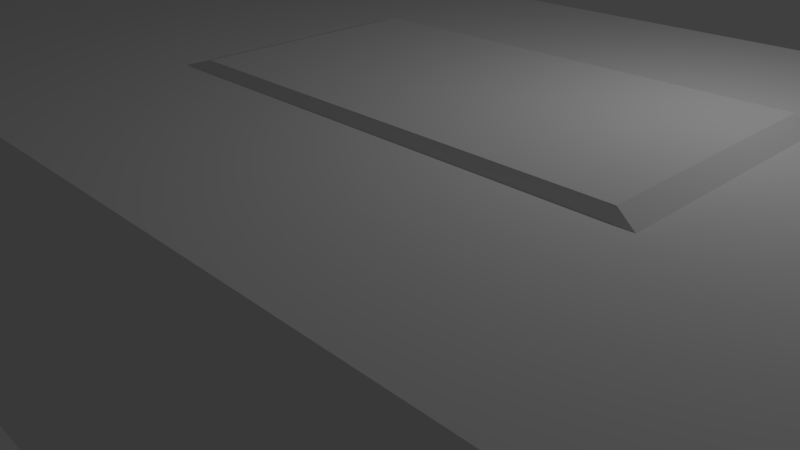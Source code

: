 # Source: testBoat1.blend  (saved by Blender 2.76.0; exported with 4.5.12 LTS)
import bpy
from mathutils import Matrix  # noqa: F401  (used for matrix-valued properties, if any)

bpy.ops.wm.read_factory_settings(use_empty=True)
scene = bpy.context.scene
scene.name = 'Scene'

# ---- collections
col_collection_1 = bpy.data.collections.new('Collection 1'); scene.collection.children.link(col_collection_1)

# ---- world
world_world = bpy.data.worlds.new('World'); scene.world = world_world
world_world.color = (0.05088, 0.05088, 0.05088)
world_world.use_sun_shadow = False
world_world.sun_shadow_jitter_overblur = 0.0
world_world.cycles.sampling_method = 'MANUAL'
world_world.cycles.sample_map_resolution = 256

# ---- cameras
cam_camera = bpy.data.cameras.new('Camera')
cam_camera.clip_end = 100.0
cam_camera.lens = 35.0
cam_camera.sensor_width = 32.0
cam_camera.sensor_height = 18.0
cam_camera.ortho_scale = 7.314
cam_camera.dof.focus_distance = 0.0
cam_camera.dof.aperture_fstop = 128.0

# ---- lights
light_lamp = bpy.data.lights.new('Lamp', 'POINT')
light_lamp.transmission_factor = 0.0
light_lamp.cutoff_distance = 30.0
light_lamp.energy = 100.0
light_lamp.shadow_buffer_clip_start = 1.001
light_lamp.shadow_soft_size = 0.1
light_lamp.shadow_maximum_resolution = 0.006
light_lamp.use_absolute_resolution = True
light_lamp.cycles.use_multiple_importance_sampling = False

# ---- meshes
me_plane = bpy.data.meshes.new('Plane')
me_plane.from_pydata([(-1.0, -1.0, 2.068), (1.0, -1.0, 2.068), (-0.8979, 1.0, 2.5), (1.0, 1.0, 2.5), (-0.1435, 2.619, 1.431), (0.5799, 2.619, 1.431), (1.258, -1.0, 2.068), (1.404, 1.0, 2.5), (-0.8979, 1.0, -2.5), (-1.0, -1.0, -2.068), (1.0, -1.0, -2.068), (1.0, 1.0, -2.5), (0.5799, 2.619, -1.431), (-0.1435, 2.619, -1.431), (1.258, -1.0, -2.068), (1.404, 1.0, -2.5)], [], [(0, 2, 3, 1), (2, 4, 5, 3), (3, 7, 6, 1), (9, 10, 11, 8), (8, 11, 12, 13), (11, 10, 14, 15), (4, 2, 8, 13), (0, 1, 10, 9), (7, 3, 11, 15), (3, 5, 12, 11), (5, 4, 13, 12), (2, 0, 9, 8), (1, 6, 14, 10), (6, 7, 15, 14)])
me_plane.use_remesh_preserve_volume = False
me_plane.use_remesh_preserve_attributes = False
me_plane.use_mirror_vertex_groups = False
me_plane.update()
me_cube_001 = bpy.data.meshes.new('Cube.001')
me_cube_001.from_pydata([(-1.0, -1.0, -1.0), (-1.0, -1.0, 1.0), (-1.0, 1.0, -1.0), (-1.0, 1.0, 1.0), (1.0, -1.0, -1.0), (1.0, -1.0, 1.0), (1.0, 1.0, -1.0), (1.0, 1.0, 1.0)], [], [(1, 3, 2, 0), (3, 7, 6, 2), (7, 5, 4, 6), (5, 1, 0, 4), (0, 2, 6, 4), (5, 7, 3, 1)])
me_cube_001.use_remesh_preserve_volume = False
me_cube_001.use_remesh_preserve_attributes = False
me_cube_001.use_mirror_vertex_groups = False
me_cube_001.update()

# ---- objects
ob_basicchassis = bpy.data.objects.new('BasicChassis', me_plane)
ob_refcube = bpy.data.objects.new('RefCube', me_cube_001)
ob_lamp = bpy.data.objects.new('Lamp', light_lamp)
ob_camera = bpy.data.objects.new('Camera', cam_camera)

# ---- transforms, parenting, visibility, modifiers, constraints
ob_basicchassis.location = (0.0, 0.0, 0.0)
ob_basicchassis.rotation_euler = (1.571, 0.0, 0.0)
ob_basicchassis.scale = (7.5, 1.0, 1.0)
ob_basicchassis.lineart.crease_threshold = 0.0
ob_refcube.location = (0.0, 0.0, 0.0)
ob_refcube.scale = (7.5, 4.0, 2.5)
ob_refcube.hide_viewport = True
ob_refcube.lineart.crease_threshold = 0.0
ob_lamp.location = (4.076, 1.005, 5.904)
ob_lamp.rotation_euler = (0.6503, 0.05522, 1.866)
ob_lamp.lock_rotations_4d = False
ob_lamp.empty_display_type = 'ARROWS'
ob_lamp.color = (0.0, 0.0, 0.0, 0.0)
ob_lamp.lineart.crease_threshold = 0.0
ob_camera.location = (7.481, -6.508, 5.344)
ob_camera.rotation_euler = (1.109, 0.01082, 0.8149)
ob_camera.lock_rotations_4d = False
ob_camera.empty_display_type = 'ARROWS'
ob_camera.color = (0.0, 0.0, 0.0, 0.0)
ob_camera.display_type = 'WIRE'
ob_camera.lineart.crease_threshold = 0.0

# ---- collection membership
col_collection_1.objects.link(ob_basicchassis)
col_collection_1.objects.link(ob_refcube)
col_collection_1.objects.link(ob_lamp)
col_collection_1.objects.link(ob_camera)

# ---- scene / render settings (as saved in the file)
scene.camera = ob_camera
scene.frame_start = 1; scene.frame_end = 250; scene.frame_set(1)
scene.render.engine = 'BLENDER_EEVEE_NEXT'
scene.render.resolution_percentage = 50
scene.render.dither_intensity = 0.0
scene.cycles.use_denoising = False
scene.cycles.samples = 10
scene.cycles.sampling_pattern = 'TABULATED_SOBOL'
scene.cycles.light_sampling_threshold = 0.0
scene.cycles.use_adaptive_sampling = False
scene.cycles.use_light_tree = False
scene.cycles.blur_glossy = 0.0
scene.cycles.pixel_filter_type = 'GAUSSIAN'
scene.cycles.sample_clamp_indirect = 0.0
scene.view_settings.view_transform = 'Standard'
bpy.context.view_layer.update()
